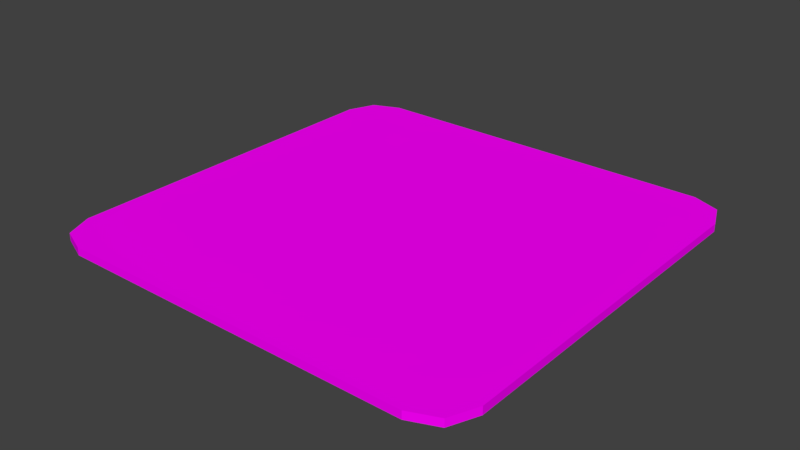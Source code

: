# Source: ComputerMousepad.blend  (saved by Blender 2.77.0; exported with 4.5.12 LTS)
import bpy
from mathutils import Matrix  # noqa: F401  (used for matrix-valued properties, if any)

bpy.ops.wm.read_factory_settings(use_empty=True)
scene = bpy.context.scene
scene.name = 'Scene'

# ---- collections
col_collection_1 = bpy.data.collections.new('Collection 1'); scene.collection.children.link(col_collection_1)

# ---- images (referenced by path relative to the original .blend; pixels are not part of the script)
import os
ASSET_DIR = os.environ.get("B2B_ASSET_DIR", "")  # directory of the original .blend (textures are referenced by path, not embedded)
HERE = os.path.dirname(os.path.abspath(__file__))  # packed textures are extracted next to this script under _unpacked/

def load_image(name, relpath, width, height, colorspace="sRGB"):
    """Load a texture the original file referenced (path relative to the .blend, or extracted next to this script)."""
    p = next((c for c in (os.path.join(HERE, relpath), os.path.join(ASSET_DIR, relpath)) if relpath and os.path.exists(c)), "")
    if p:
        img = bpy.data.images.load(p, check_existing=True)
        img.name = name
    else:  # same state as the original file: an image datablock whose file is absent (Cycles renders it pink)
        img = bpy.data.images.new(name, width, height)
        img.source = "FILE"
        img.filepath = "//" + (relpath or name)
    img.colorspace_settings.name = colorspace
    return img
img_texture_computer_mousepad_png = load_image('texture_computer_mousepad.png', 'texture_computer_mousepad.png', 1024, 1024, 'sRGB')

# ---- materials (node trees are filled in below, after node groups)
mat_mousepad = bpy.data.materials.new('Mousepad')
mat_mousepad.alpha_threshold = 0.0
mat_mousepad.roughness = 0.5

# ---- material node trees
mat_mousepad.use_nodes = True; mat_mousepad.node_tree.nodes.clear()
_N = mat_mousepad.node_tree.nodes; _L = mat_mousepad.node_tree.links
n0 = _N.new('ShaderNodeOutputMaterial'); n0.name = 'Material Output'; n0.location = (300, 300)
n1 = _N.new('ShaderNodeBsdfDiffuse'); n1.name = 'Diffuse BSDF'; n1.location = (10, 300)
n2 = _N.new('ShaderNodeTexImage'); n2.name = 'Image Texture'; n2.location = (-180, 300)
n2.width = 140
n2.image = img_texture_computer_mousepad_png
_L.new(n1.outputs[0], n0.inputs[0])
_L.new(n2.outputs[0], n1.inputs[0])
n0.is_active_output = True

# ---- world
world_world = bpy.data.worlds.new('World'); scene.world = world_world
world_world.color = (0.05088, 0.05088, 0.05088)
world_world.use_sun_shadow = False
world_world.sun_shadow_jitter_overblur = 0.0
world_world.cycles.sampling_method = 'MANUAL'

# ---- meshes
me_cylinder_008 = bpy.data.meshes.new('Cylinder.008')
me_cylinder_008.from_pydata([(0.826, -0.6615, -0.0147), (0.826, -0.6615, 0.0147), (0.7829, -0.7654, -0.0147), (0.7829, -0.7654, 0.0147), (0.679, -0.8085, -0.0147), (0.679, -0.8085, 0.0147), (0.679, 0.8085, -0.0147), (0.679, 0.8085, 0.0147), (0.7829, 0.7654, -0.0147), (0.7829, 0.7654, 0.0147), (0.826, 0.6615, -0.0147), (0.826, 0.6615, 0.0147), (-0.826, 0.6615, -0.0147), (-0.826, 0.6615, 0.0147), (-0.7829, 0.7654, -0.0147), (-0.7829, 0.7654, 0.0147), (-0.679, 0.8085, -0.0147), (-0.679, 0.8085, 0.0147), (-0.826, -0.6615, -0.0147), (-0.826, -0.6615, 0.0147), (-0.679, -0.8085, -0.0147), (-0.679, -0.8085, 0.0147), (-0.7829, -0.7654, -0.0147), (-0.7829, -0.7654, 0.0147)], [], [(10, 11, 1, 0), (0, 1, 3, 2), (2, 3, 5, 4), (19, 13, 12, 18), (6, 7, 9, 8), (8, 9, 11, 10), (17, 7, 6, 16), (12, 13, 15, 14), (14, 15, 17, 16), (17, 15, 13, 19, 23, 21, 5, 3, 1, 11, 9, 7), (4, 5, 21, 20), (0, 2, 4, 20, 22, 18, 12, 14, 16, 6, 8, 10), (20, 21, 23, 22), (22, 23, 19, 18)])
_uv = me_cylinder_008.uv_layers.new(name='UVMap')
_uv.uv.foreach_set('vector', [0.06091, 0.5183, 0.06455, 0.5183, 0.06455, 0.6827, 0.06091, 0.6827, 0.06091, 0.6827, 0.06455, 0.6827, 0.06455, 0.6956, 0.06091, 0.6956, 0.05364, 0.5054, 0.05727, 0.5054, 0.05727, 0.5191, 0.05364, 0.5191, 0.05727, 0.6827, 0.05727, 0.5183, 0.06091, 0.5183, 0.06091, 0.6827, 0.05364, 0.5183, 0.05, 0.5183, 0.05, 0.5054, 0.05364, 0.5054, 0.06091, 0.5054, 0.06455, 0.5054, 0.06455, 0.5183, 0.06091, 0.5183, 0.05, 0.6871, 0.05, 0.5183, 0.05364, 0.5183, 0.05364, 0.6871, 0.06091, 0.5183, 0.05727, 0.5183, 0.05727, 0.5054, 0.06091, 0.5054, 0.05364, 0.7, 0.05, 0.7, 0.05, 0.6871, 0.05364, 0.6871, 0.95, 0.4871, 0.9447, 0.5, 0.9318, 0.5054, 0.7682, 0.5054, 0.7553, 0.5, 0.75, 0.4871, 0.75, 0.3183, 0.7553, 0.3054, 0.7682, 0.3, 0.9318, 0.3, 0.9447, 0.3054, 0.95, 0.3183, 0.05364, 0.5191, 0.05727, 0.5191, 0.05727, 0.6846, 0.05364, 0.6846, 0.2318, 0.3, 0.2447, 0.3054, 0.25, 0.3183, 0.25, 0.4871, 0.2447, 0.5, 0.2318, 0.5054, 0.06818, 0.5054, 0.05533, 0.5, 0.05, 0.4871, 0.05, 0.3183, 0.05533, 0.3054, 0.06818, 0.3, 0.05364, 0.6846, 0.05727, 0.6846, 0.05727, 0.6963, 0.05364, 0.6963, 0.06091, 0.6956, 0.05727, 0.6956, 0.05727, 0.6827, 0.06091, 0.6827])
me_cylinder_008.materials.append(mat_mousepad)
me_cylinder_008.use_remesh_preserve_volume = False
me_cylinder_008.use_remesh_preserve_attributes = False
me_cylinder_008.use_mirror_vertex_groups = False
me_cylinder_008.update()

# ---- objects
ob_mousepad = bpy.data.objects.new('Mousepad', me_cylinder_008)

# ---- transforms, parenting, visibility, modifiers, constraints
ob_mousepad.location = (0.0, 0.0, 0.0)
ob_mousepad.lineart.crease_threshold = 0.0

# ---- collection membership
col_collection_1.objects.link(ob_mousepad)

# ---- scene / render settings (as saved in the file)
scene.frame_start = 1; scene.frame_end = 250; scene.frame_set(1)
scene.render.engine = 'CYCLES'
scene.render.resolution_percentage = 50
scene.render.dither_intensity = 0.0
scene.cycles.use_denoising = False
scene.cycles.samples = 128
scene.cycles.sampling_pattern = 'TABULATED_SOBOL'
scene.cycles.light_sampling_threshold = 0.0
scene.cycles.use_adaptive_sampling = False
scene.cycles.use_light_tree = False
scene.cycles.blur_glossy = 0.0
scene.cycles.sample_clamp_indirect = 0.0
scene.view_settings.view_transform = 'Standard'
bpy.context.view_layer.update()

# ---- added for rendering (the .blend has no active camera and no usable light): camera, sun
cam_auto = bpy.data.cameras.new('AutoCamera')
cam_auto.lens = 50.0
cam_auto.sensor_width = 36.0
cam_auto.clip_end = 1000.0
ob_auto_camera = bpy.data.objects.new('AutoCamera', cam_auto)
scene.collection.objects.link(ob_auto_camera)
ob_auto_camera.location = (2.13898, -2.56678, 1.71119)
ob_auto_camera.rotation_euler = (1.09748, -7.21219e-08, 0.694738)
scene.camera = ob_auto_camera
light_auto_sun = bpy.data.lights.new('AutoSun', 'SUN')
light_auto_sun.energy = 3.0
light_auto_sun.angle = 0.0523599
ob_auto_sun = bpy.data.objects.new('AutoSun', light_auto_sun)
scene.collection.objects.link(ob_auto_sun)
ob_auto_sun.rotation_euler = (0.872665, 0.174533, 0.523599)
bpy.context.view_layer.update()
